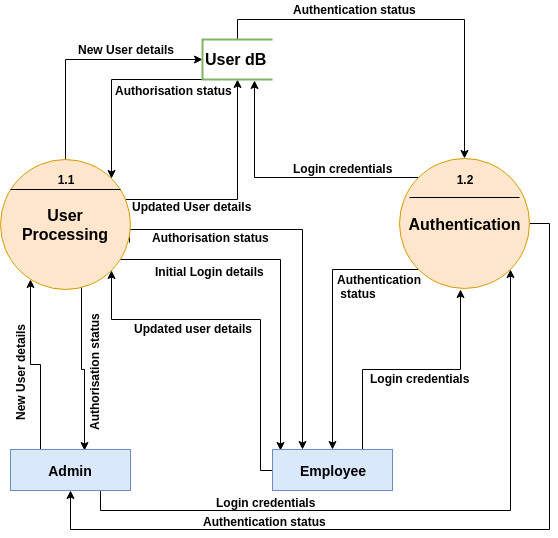

The diagram above was exported from draw.io. Its source (the exported page's mxGraphModel, read from the mxfile embedded in the PNG):
<mxGraphModel dx="1080" dy="447" grid="1" gridSize="10" guides="1" tooltips="1" connect="1" arrows="1" fold="1" page="1" pageScale="1" pageWidth="1654" pageHeight="1169" math="0" shadow="0">
  <root>
    <mxCell id="0" />
    <mxCell id="1" parent="0" />
    <mxCell id="8dL3pZmIUWXP40cWALgQ-6" style="edgeStyle=orthogonalEdgeStyle;rounded=0;orthogonalLoop=1;jettySize=auto;html=1;exitX=0.638;exitY=0.977;exitDx=0;exitDy=0;entryX=0.619;entryY=0.024;entryDx=0;entryDy=0;entryPerimeter=0;exitPerimeter=0;" parent="1" source="8dL3pZmIUWXP40cWALgQ-1" target="8dL3pZmIUWXP40cWALgQ-3" edge="1">
      <mxGeometry relative="1" as="geometry">
        <Array as="points">
          <mxPoint x="601" y="607" />
          <mxPoint x="601" y="690" />
          <mxPoint x="604" y="690" />
        </Array>
      </mxGeometry>
    </mxCell>
    <mxCell id="8dL3pZmIUWXP40cWALgQ-11" style="edgeStyle=orthogonalEdgeStyle;rounded=0;orthogonalLoop=1;jettySize=auto;html=1;exitX=0.5;exitY=0;exitDx=0;exitDy=0;entryX=0;entryY=0.5;entryDx=0;entryDy=0;entryPerimeter=0;" parent="1" source="8dL3pZmIUWXP40cWALgQ-1" target="8dL3pZmIUWXP40cWALgQ-5" edge="1">
      <mxGeometry relative="1" as="geometry" />
    </mxCell>
    <mxCell id="8dL3pZmIUWXP40cWALgQ-17" style="edgeStyle=orthogonalEdgeStyle;rounded=0;orthogonalLoop=1;jettySize=auto;html=1;entryX=0.5;entryY=1;entryDx=0;entryDy=0;entryPerimeter=0;" parent="1" source="8dL3pZmIUWXP40cWALgQ-1" target="8dL3pZmIUWXP40cWALgQ-5" edge="1">
      <mxGeometry relative="1" as="geometry">
        <Array as="points">
          <mxPoint x="757" y="520" />
        </Array>
      </mxGeometry>
    </mxCell>
    <mxCell id="8dL3pZmIUWXP40cWALgQ-25" style="edgeStyle=orthogonalEdgeStyle;rounded=0;orthogonalLoop=1;jettySize=auto;html=1;exitX=1;exitY=1;exitDx=0;exitDy=0;entryX=0.067;entryY=0.024;entryDx=0;entryDy=0;entryPerimeter=0;" parent="1" source="8dL3pZmIUWXP40cWALgQ-1" target="8dL3pZmIUWXP40cWALgQ-4" edge="1">
      <mxGeometry relative="1" as="geometry">
        <Array as="points">
          <mxPoint x="631" y="580" />
          <mxPoint x="800" y="580" />
        </Array>
      </mxGeometry>
    </mxCell>
    <mxCell id="CIzV5Oeh8uARUh0Y_Ytq-1" style="edgeStyle=orthogonalEdgeStyle;rounded=0;orthogonalLoop=1;jettySize=auto;html=1;exitX=0.992;exitY=0.638;exitDx=0;exitDy=0;entryX=0.25;entryY=0;entryDx=0;entryDy=0;exitPerimeter=0;" edge="1" parent="1" source="8dL3pZmIUWXP40cWALgQ-1" target="8dL3pZmIUWXP40cWALgQ-4">
      <mxGeometry relative="1" as="geometry">
        <Array as="points">
          <mxPoint x="649" y="550" />
          <mxPoint x="822" y="550" />
        </Array>
      </mxGeometry>
    </mxCell>
    <mxCell id="8dL3pZmIUWXP40cWALgQ-1" value="&lt;b&gt;User Processing&lt;/b&gt;&lt;br&gt;" style="ellipse;whiteSpace=wrap;html=1;aspect=fixed;fontSize=16;fillColor=#ffe6cc;strokeColor=#d79b00;" parent="1" vertex="1">
      <mxGeometry x="520" y="480" width="130" height="130" as="geometry" />
    </mxCell>
    <mxCell id="8dL3pZmIUWXP40cWALgQ-21" style="edgeStyle=orthogonalEdgeStyle;rounded=0;orthogonalLoop=1;jettySize=auto;html=1;exitX=0;exitY=0;exitDx=0;exitDy=0;entryX=0.747;entryY=1.025;entryDx=0;entryDy=0;entryPerimeter=0;" parent="1" source="8dL3pZmIUWXP40cWALgQ-2" target="8dL3pZmIUWXP40cWALgQ-5" edge="1">
      <mxGeometry relative="1" as="geometry" />
    </mxCell>
    <mxCell id="8dL3pZmIUWXP40cWALgQ-31" style="edgeStyle=orthogonalEdgeStyle;rounded=0;orthogonalLoop=1;jettySize=auto;html=1;exitX=0;exitY=1;exitDx=0;exitDy=0;entryX=0.5;entryY=0;entryDx=0;entryDy=0;" parent="1" source="8dL3pZmIUWXP40cWALgQ-2" target="8dL3pZmIUWXP40cWALgQ-4" edge="1">
      <mxGeometry relative="1" as="geometry" />
    </mxCell>
    <mxCell id="8dL3pZmIUWXP40cWALgQ-35" style="edgeStyle=orthogonalEdgeStyle;rounded=0;orthogonalLoop=1;jettySize=auto;html=1;exitX=1;exitY=0.5;exitDx=0;exitDy=0;entryX=0.5;entryY=1;entryDx=0;entryDy=0;" parent="1" source="8dL3pZmIUWXP40cWALgQ-2" target="8dL3pZmIUWXP40cWALgQ-3" edge="1">
      <mxGeometry relative="1" as="geometry">
        <Array as="points">
          <mxPoint x="1069" y="544" />
          <mxPoint x="1069" y="850" />
          <mxPoint x="590" y="850" />
        </Array>
      </mxGeometry>
    </mxCell>
    <mxCell id="8dL3pZmIUWXP40cWALgQ-2" value="&lt;b&gt;Authentication&lt;/b&gt;&lt;br&gt;" style="ellipse;whiteSpace=wrap;html=1;aspect=fixed;fontSize=16;fillColor=#ffe6cc;strokeColor=#d79b00;" parent="1" vertex="1">
      <mxGeometry x="919" y="479" width="130" height="130" as="geometry" />
    </mxCell>
    <mxCell id="8dL3pZmIUWXP40cWALgQ-7" style="edgeStyle=orthogonalEdgeStyle;rounded=0;orthogonalLoop=1;jettySize=auto;html=1;exitX=0.25;exitY=0;exitDx=0;exitDy=0;" parent="1" source="8dL3pZmIUWXP40cWALgQ-3" edge="1">
      <mxGeometry relative="1" as="geometry">
        <mxPoint x="550" y="600" as="targetPoint" />
      </mxGeometry>
    </mxCell>
    <mxCell id="8dL3pZmIUWXP40cWALgQ-34" style="edgeStyle=orthogonalEdgeStyle;rounded=0;orthogonalLoop=1;jettySize=auto;html=1;exitX=0.75;exitY=1;exitDx=0;exitDy=0;entryX=1;entryY=1;entryDx=0;entryDy=0;" parent="1" source="8dL3pZmIUWXP40cWALgQ-3" target="8dL3pZmIUWXP40cWALgQ-2" edge="1">
      <mxGeometry relative="1" as="geometry" />
    </mxCell>
    <mxCell id="8dL3pZmIUWXP40cWALgQ-3" value="Admin" style="rounded=0;whiteSpace=wrap;html=1;fontSize=14;fillColor=#dae8fc;strokeColor=#6c8ebf;fontStyle=1" parent="1" vertex="1">
      <mxGeometry x="530" y="770" width="120" height="41" as="geometry" />
    </mxCell>
    <mxCell id="8dL3pZmIUWXP40cWALgQ-27" style="edgeStyle=orthogonalEdgeStyle;rounded=0;orthogonalLoop=1;jettySize=auto;html=1;exitX=0;exitY=0.5;exitDx=0;exitDy=0;entryX=1;entryY=1;entryDx=0;entryDy=0;" parent="1" source="8dL3pZmIUWXP40cWALgQ-4" target="8dL3pZmIUWXP40cWALgQ-1" edge="1">
      <mxGeometry relative="1" as="geometry">
        <Array as="points">
          <mxPoint x="780" y="791" />
          <mxPoint x="780" y="640" />
          <mxPoint x="631" y="640" />
        </Array>
      </mxGeometry>
    </mxCell>
    <mxCell id="8dL3pZmIUWXP40cWALgQ-30" style="edgeStyle=orthogonalEdgeStyle;rounded=0;orthogonalLoop=1;jettySize=auto;html=1;exitX=0.75;exitY=0;exitDx=0;exitDy=0;" parent="1" source="8dL3pZmIUWXP40cWALgQ-4" edge="1">
      <mxGeometry relative="1" as="geometry">
        <mxPoint x="980" y="610" as="targetPoint" />
      </mxGeometry>
    </mxCell>
    <mxCell id="8dL3pZmIUWXP40cWALgQ-4" value="Employee" style="rounded=0;whiteSpace=wrap;html=1;fontSize=14;fillColor=#dae8fc;strokeColor=#6c8ebf;fontStyle=1" parent="1" vertex="1">
      <mxGeometry x="792" y="770" width="120" height="41" as="geometry" />
    </mxCell>
    <mxCell id="8dL3pZmIUWXP40cWALgQ-14" style="edgeStyle=orthogonalEdgeStyle;rounded=0;orthogonalLoop=1;jettySize=auto;html=1;exitX=0.5;exitY=1;exitDx=0;exitDy=0;exitPerimeter=0;entryX=1;entryY=0;entryDx=0;entryDy=0;" parent="1" source="8dL3pZmIUWXP40cWALgQ-5" target="8dL3pZmIUWXP40cWALgQ-1" edge="1">
      <mxGeometry relative="1" as="geometry">
        <Array as="points">
          <mxPoint x="631" y="400" />
        </Array>
      </mxGeometry>
    </mxCell>
    <mxCell id="8dL3pZmIUWXP40cWALgQ-19" style="edgeStyle=orthogonalEdgeStyle;rounded=0;orthogonalLoop=1;jettySize=auto;html=1;exitX=0.5;exitY=0;exitDx=0;exitDy=0;exitPerimeter=0;entryX=0.5;entryY=0;entryDx=0;entryDy=0;" parent="1" source="8dL3pZmIUWXP40cWALgQ-5" target="8dL3pZmIUWXP40cWALgQ-2" edge="1">
      <mxGeometry relative="1" as="geometry" />
    </mxCell>
    <mxCell id="8dL3pZmIUWXP40cWALgQ-5" value="&lt;font style=&quot;font-size: 16px&quot;&gt;&lt;b&gt;User dB&lt;/b&gt;&lt;/font&gt;" style="strokeWidth=2;html=1;shape=mxgraph.flowchart.annotation_1;align=left;fillColor=#d5e8d4;strokeColor=#82b366;" parent="1" vertex="1">
      <mxGeometry x="722" y="360" width="70" height="40" as="geometry" />
    </mxCell>
    <mxCell id="8dL3pZmIUWXP40cWALgQ-8" value="&lt;b&gt;Authorisation status&lt;/b&gt;" style="text;html=1;resizable=0;points=[];autosize=1;align=left;verticalAlign=top;spacingTop=-4;rotation=-90;" parent="1" vertex="1">
      <mxGeometry x="550" y="678" width="130" height="20" as="geometry" />
    </mxCell>
    <mxCell id="8dL3pZmIUWXP40cWALgQ-9" value="&lt;b&gt;New User details&lt;/b&gt;" style="text;html=1;resizable=0;points=[];autosize=1;align=left;verticalAlign=top;spacingTop=-4;rotation=-90;" parent="1" vertex="1">
      <mxGeometry x="486" y="678" width="110" height="20" as="geometry" />
    </mxCell>
    <mxCell id="8dL3pZmIUWXP40cWALgQ-12" value="&lt;b&gt;New User details&lt;/b&gt;" style="text;html=1;resizable=0;points=[];autosize=1;align=left;verticalAlign=top;spacingTop=-4;" parent="1" vertex="1">
      <mxGeometry x="596" y="361" width="110" height="20" as="geometry" />
    </mxCell>
    <mxCell id="8dL3pZmIUWXP40cWALgQ-16" value="&lt;b&gt;Authorisation status&lt;/b&gt;" style="text;html=1;resizable=0;points=[];autosize=1;align=left;verticalAlign=top;spacingTop=-4;rotation=0;" parent="1" vertex="1">
      <mxGeometry x="633" y="402" width="130" height="20" as="geometry" />
    </mxCell>
    <mxCell id="8dL3pZmIUWXP40cWALgQ-18" value="&lt;b&gt;Updated User details&lt;/b&gt;" style="text;html=1;resizable=0;points=[];autosize=1;align=left;verticalAlign=top;spacingTop=-4;" parent="1" vertex="1">
      <mxGeometry x="650" y="518" width="130" height="20" as="geometry" />
    </mxCell>
    <mxCell id="8dL3pZmIUWXP40cWALgQ-20" value="&lt;b&gt;Authentication status&lt;/b&gt;" style="text;html=1;resizable=0;points=[];autosize=1;align=left;verticalAlign=top;spacingTop=-4;rotation=0;" parent="1" vertex="1">
      <mxGeometry x="811" y="321" width="140" height="20" as="geometry" />
    </mxCell>
    <mxCell id="8dL3pZmIUWXP40cWALgQ-22" value="&lt;b&gt;Login credentials&lt;/b&gt;" style="text;html=1;resizable=0;points=[];autosize=1;align=left;verticalAlign=top;spacingTop=-4;" parent="1" vertex="1">
      <mxGeometry x="811" y="480" width="110" height="20" as="geometry" />
    </mxCell>
    <mxCell id="8dL3pZmIUWXP40cWALgQ-24" value="&lt;b&gt;Authorisation status&lt;/b&gt;" style="text;html=1;resizable=0;points=[];autosize=1;align=left;verticalAlign=top;spacingTop=-4;rotation=0;" parent="1" vertex="1">
      <mxGeometry x="670" y="549" width="130" height="20" as="geometry" />
    </mxCell>
    <mxCell id="8dL3pZmIUWXP40cWALgQ-26" value="&lt;b&gt;Initial Login details&lt;/b&gt;" style="text;html=1;resizable=0;points=[];autosize=1;align=left;verticalAlign=top;spacingTop=-4;" parent="1" vertex="1">
      <mxGeometry x="673" y="583" width="120" height="20" as="geometry" />
    </mxCell>
    <mxCell id="8dL3pZmIUWXP40cWALgQ-28" value="&lt;b&gt;Updated user details&lt;/b&gt;" style="text;html=1;resizable=0;points=[];autosize=1;align=left;verticalAlign=top;spacingTop=-4;" parent="1" vertex="1">
      <mxGeometry x="652" y="640" width="130" height="20" as="geometry" />
    </mxCell>
    <mxCell id="8dL3pZmIUWXP40cWALgQ-32" value="&lt;b&gt;Login credentials&lt;/b&gt;" style="text;html=1;resizable=0;points=[];autosize=1;align=left;verticalAlign=top;spacingTop=-4;" parent="1" vertex="1">
      <mxGeometry x="888" y="690" width="110" height="20" as="geometry" />
    </mxCell>
    <mxCell id="8dL3pZmIUWXP40cWALgQ-33" value="&lt;b&gt;Authentication&lt;br&gt;&amp;nbsp;status&lt;/b&gt;" style="text;html=1;resizable=0;points=[];autosize=1;align=left;verticalAlign=top;spacingTop=-4;rotation=0;" parent="1" vertex="1">
      <mxGeometry x="855" y="591" width="100" height="30" as="geometry" />
    </mxCell>
    <mxCell id="8dL3pZmIUWXP40cWALgQ-36" value="&lt;b&gt;Login credentials&lt;/b&gt;" style="text;html=1;resizable=0;points=[];autosize=1;align=left;verticalAlign=top;spacingTop=-4;" parent="1" vertex="1">
      <mxGeometry x="734" y="814" width="110" height="20" as="geometry" />
    </mxCell>
    <mxCell id="8dL3pZmIUWXP40cWALgQ-37" value="&lt;b&gt;Authentication status&lt;/b&gt;" style="text;html=1;resizable=0;points=[];autosize=1;align=left;verticalAlign=top;spacingTop=-4;rotation=0;" parent="1" vertex="1">
      <mxGeometry x="721" y="833" width="140" height="20" as="geometry" />
    </mxCell>
    <mxCell id="8dL3pZmIUWXP40cWALgQ-40" value="" style="line;strokeWidth=1;fillColor=none;align=left;verticalAlign=middle;spacingTop=-1;spacingLeft=3;spacingRight=3;rotatable=0;labelPosition=right;points=[];portConstraint=eastwest;fontSize=12;" parent="1" vertex="1">
      <mxGeometry x="530" y="500" width="110" height="20" as="geometry" />
    </mxCell>
    <mxCell id="8dL3pZmIUWXP40cWALgQ-43" value="&lt;b&gt;1.1&lt;/b&gt;" style="text;html=1;strokeColor=none;fillColor=none;align=center;verticalAlign=middle;whiteSpace=wrap;rounded=0;" parent="1" vertex="1">
      <mxGeometry x="565" y="490" width="40" height="20" as="geometry" />
    </mxCell>
    <mxCell id="8dL3pZmIUWXP40cWALgQ-44" value="&lt;b&gt;1.2&lt;/b&gt;" style="text;html=1;strokeColor=none;fillColor=none;align=center;verticalAlign=middle;whiteSpace=wrap;rounded=0;" parent="1" vertex="1">
      <mxGeometry x="964" y="490" width="40" height="20" as="geometry" />
    </mxCell>
    <mxCell id="8dL3pZmIUWXP40cWALgQ-45" value="" style="line;strokeWidth=1;fillColor=none;align=left;verticalAlign=middle;spacingTop=-1;spacingLeft=3;spacingRight=3;rotatable=0;labelPosition=right;points=[];portConstraint=eastwest;fontSize=12;" parent="1" vertex="1">
      <mxGeometry x="929" y="508" width="110" height="20" as="geometry" />
    </mxCell>
  </root>
</mxGraphModel>